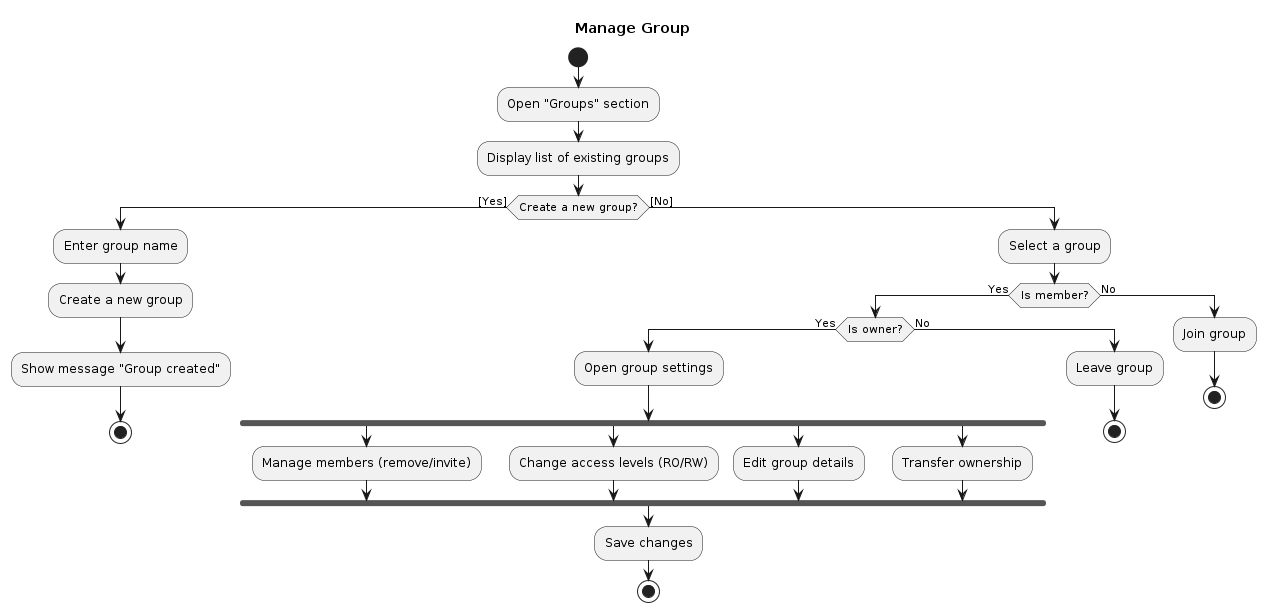

The diagram above was rendered by PlantUML. Its source (embedded in the PNG):
@startuml Manage Group
title Manage Group

start

:Open "Groups" section;
:Display list of existing groups;

if (Create a new group?) then ([Yes])
    :Enter group name;
    :Create a new group;
    :Show message "Group created";
    stop
else ([No])
    :Select a group;

    if (Is member?) then (Yes)
        if (Is owner?) then (Yes)
            :Open group settings;
            fork
                :Manage members (remove/invite);
            fork again
                :Change access levels (RO/RW);
            fork again
                :Edit group details;
            fork again
                :Transfer ownership;
            end fork
                :Save changes;
            stop
        else (No)
            :Leave group;
            stop
        endif
    else (No)
        :Join group;
        stop
    endif
endif

@enduml